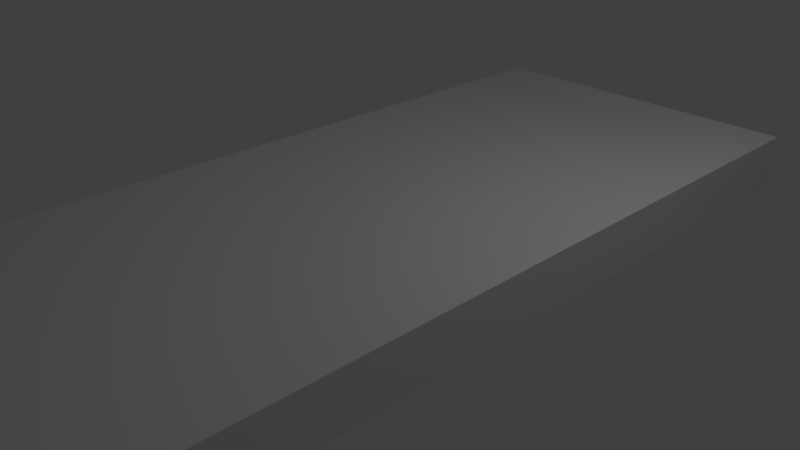 # Source: untitled.blend  (saved by Blender 2.79.0; exported with 4.5.12 LTS)
import bpy
from mathutils import Matrix  # noqa: F401  (used for matrix-valued properties, if any)

bpy.ops.wm.read_factory_settings(use_empty=True)
scene = bpy.context.scene
scene.name = 'Scene'

# ---- collections
col_collection_1 = bpy.data.collections.new('Collection 1'); scene.collection.children.link(col_collection_1)

# ---- materials (node trees are filled in below, after node groups)
mat_material = bpy.data.materials.new('Material')
mat_material.alpha_threshold = 0.0
mat_material.use_transparent_shadow = False
mat_material.roughness = 0.5
mat_material.line_color = (0.0, 0.0, 0.0, 1.0)

# ---- material node trees

# ---- world
world_world = bpy.data.worlds.new('World'); scene.world = world_world
world_world.color = (0.05088, 0.05088, 0.05088)
world_world.use_sun_shadow = False
world_world.sun_shadow_jitter_overblur = 0.0
world_world.cycles.sampling_method = 'MANUAL'

# ---- cameras
cam_camera = bpy.data.cameras.new('Camera')
cam_camera.clip_end = 100.0
cam_camera.lens = 35.0
cam_camera.sensor_width = 32.0
cam_camera.sensor_height = 18.0
cam_camera.ortho_scale = 7.314
cam_camera.dof.focus_distance = 0.0
cam_camera.dof.aperture_fstop = 128.0

# ---- lights
light_lamp = bpy.data.lights.new('Lamp', 'POINT')
light_lamp.transmission_factor = 0.0
light_lamp.cutoff_distance = 30.0
light_lamp.energy = 100.0
light_lamp.shadow_buffer_clip_start = 1.001
light_lamp.shadow_soft_size = 0.1
light_lamp.shadow_maximum_resolution = 0.006
light_lamp.use_absolute_resolution = True

# ---- meshes
me_cube = bpy.data.meshes.new('Cube')
me_cube.from_pydata([(2.992, 4.589, -1.0), (2.992, -5.283, -1.0), (-1.456, -5.283, -1.0), (-1.456, 4.589, -1.0), (2.992, 4.589, -0.3286), (2.992, -5.283, -0.3286), (-1.456, -5.283, -0.3286), (-1.456, 4.589, -0.3286)], [], [(0, 1, 2, 3), (4, 7, 6, 5), (0, 4, 5, 1), (1, 5, 6, 2), (2, 6, 7, 3), (4, 0, 3, 7)])
_uv = me_cube.uv_layers.new(name='UVMap')
_uv.uv.foreach_set('vector', [0.94, 0.8532, 0.05995, 0.8532, 0.05995, 0.4566, 0.94, 0.4566, 0.94, 9.558e-05, 0.94, 0.3967, 0.05995, 0.3967, 0.05995, 9.554e-05, 0.94, 0.8532, 0.94, 0.913, 0.05995, 0.913, 0.05995, 0.8532, 0.05995, 0.8532, 9.554e-05, 0.8532, 9.571e-05, 0.4566, 0.05995, 0.4566, 0.05995, 0.4566, 0.05995, 0.3967, 0.94, 0.3967, 0.94, 0.4566, 0.9999, 0.8532, 0.94, 0.8532, 0.94, 0.4566, 0.9999, 0.4566])
me_cube.materials.append(mat_material)
me_cube.use_remesh_preserve_volume = False
me_cube.use_remesh_preserve_attributes = False
me_cube.use_mirror_vertex_groups = False
me_cube.update()

# ---- objects
ob_cube = bpy.data.objects.new('Cube', me_cube)
ob_lamp = bpy.data.objects.new('Lamp', light_lamp)
ob_camera = bpy.data.objects.new('Camera', cam_camera)

# ---- transforms, parenting, visibility, modifiers, constraints
ob_cube.location = (0.0, 0.0, 1.556)
ob_cube.lock_rotations_4d = False
ob_cube.empty_display_type = 'ARROWS'
ob_cube.lineart.crease_threshold = 0.0
ob_lamp.location = (4.076, 1.005, 5.904)
ob_lamp.rotation_euler = (0.6503, 0.05522, 1.866)
ob_lamp.lock_rotations_4d = False
ob_lamp.empty_display_type = 'ARROWS'
ob_lamp.color = (0.0, 0.0, 0.0, 0.0)
ob_lamp.lineart.crease_threshold = 0.0
ob_camera.location = (7.481, -6.508, 5.344)
ob_camera.rotation_euler = (1.109, 0.0, 0.8149)
ob_camera.lock_rotations_4d = False
ob_camera.empty_display_type = 'ARROWS'
ob_camera.color = (0.0, 0.0, 0.0, 0.0)
ob_camera.display_type = 'WIRE'
ob_camera.lineart.crease_threshold = 0.0

# ---- collection membership
col_collection_1.objects.link(ob_cube)
col_collection_1.objects.link(ob_lamp)
col_collection_1.objects.link(ob_camera)

# ---- scene / render settings (as saved in the file)
scene.camera = ob_camera
scene.frame_start = 1; scene.frame_end = 250; scene.frame_set(1)
scene.render.engine = 'BLENDER_EEVEE_NEXT'
scene.render.resolution_percentage = 50
scene.render.dither_intensity = 0.0
scene.cycles.use_denoising = False
scene.cycles.samples = 128
scene.cycles.sampling_pattern = 'TABULATED_SOBOL'
scene.cycles.use_adaptive_sampling = False
scene.cycles.use_light_tree = False
scene.cycles.blur_glossy = 0.0
scene.cycles.sample_clamp_indirect = 0.0
scene.view_settings.view_transform = 'Standard'
bpy.context.view_layer.update()
